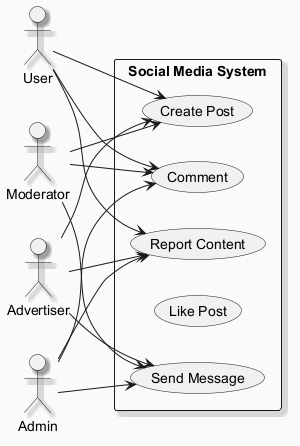

The diagram above was rendered by PlantUML. Its source (embedded in the PNG):
@startuml
skinparam backgroundColor #FAFAFA
skinparam classBackgroundColor #FFF3E0
skinparam classBorderColor #E65100
skinparam shadowing true
left to right direction
actor "User" as U
actor "Moderator" as M
actor "Advertiser" as A
actor "Admin" as A1
rectangle "Social Media System" {
  usecase "Send Message" as UC_SendMessage
  usecase "Report Content" as UC_ReportContent
  usecase "Comment" as UC_Comment
  usecase "Like Post" as UC_LikePost
  usecase "Create Post" as UC_CreatePost
}
U --> UC_CreatePost
U --> UC_Comment
U --> UC_ReportContent
M --> UC_SendMessage
M --> UC_CreatePost
M --> UC_Comment
A --> UC_ReportContent
A --> UC_SendMessage
A --> UC_CreatePost
A1 --> UC_SendMessage
A1 --> UC_Comment
A1 --> UC_ReportContent
@enduml